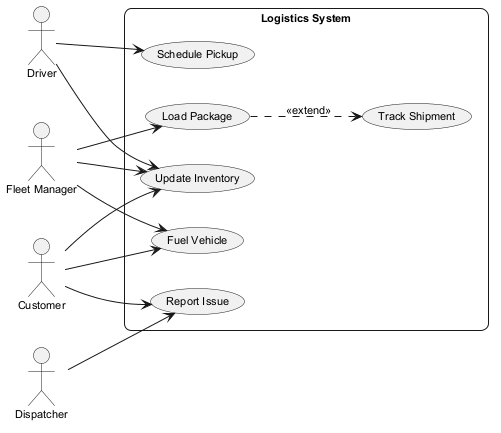

The diagram above was rendered by PlantUML. Its source (embedded in the PNG):
@startuml
skinparam backgroundColor #FFFFFF
skinparam roundCorner 15
skinparam defaultFontSize 11
left to right direction
actor "Fleet Manager" as FM
actor "Driver" as D
actor "Customer" as C
actor "Dispatcher" as D1
rectangle "Logistics System" {
  usecase "Track Shipment" as UC_TrackShipment
  usecase "Load Package" as UC_LoadPackage
  usecase "Schedule Pickup" as UC_SchedulePickup
  usecase "Update Inventory" as UC_UpdateInventory
  usecase "Report Issue" as UC_ReportIssue
  usecase "Fuel Vehicle" as UC_FuelVehicle
}
FM --> UC_UpdateInventory
FM --> UC_FuelVehicle
FM --> UC_LoadPackage
D --> UC_SchedulePickup
D --> UC_UpdateInventory
C --> UC_FuelVehicle
C --> UC_UpdateInventory
C --> UC_ReportIssue
D1 --> UC_ReportIssue
UC_LoadPackage ..> UC_TrackShipment : <<extend>>
@enduml